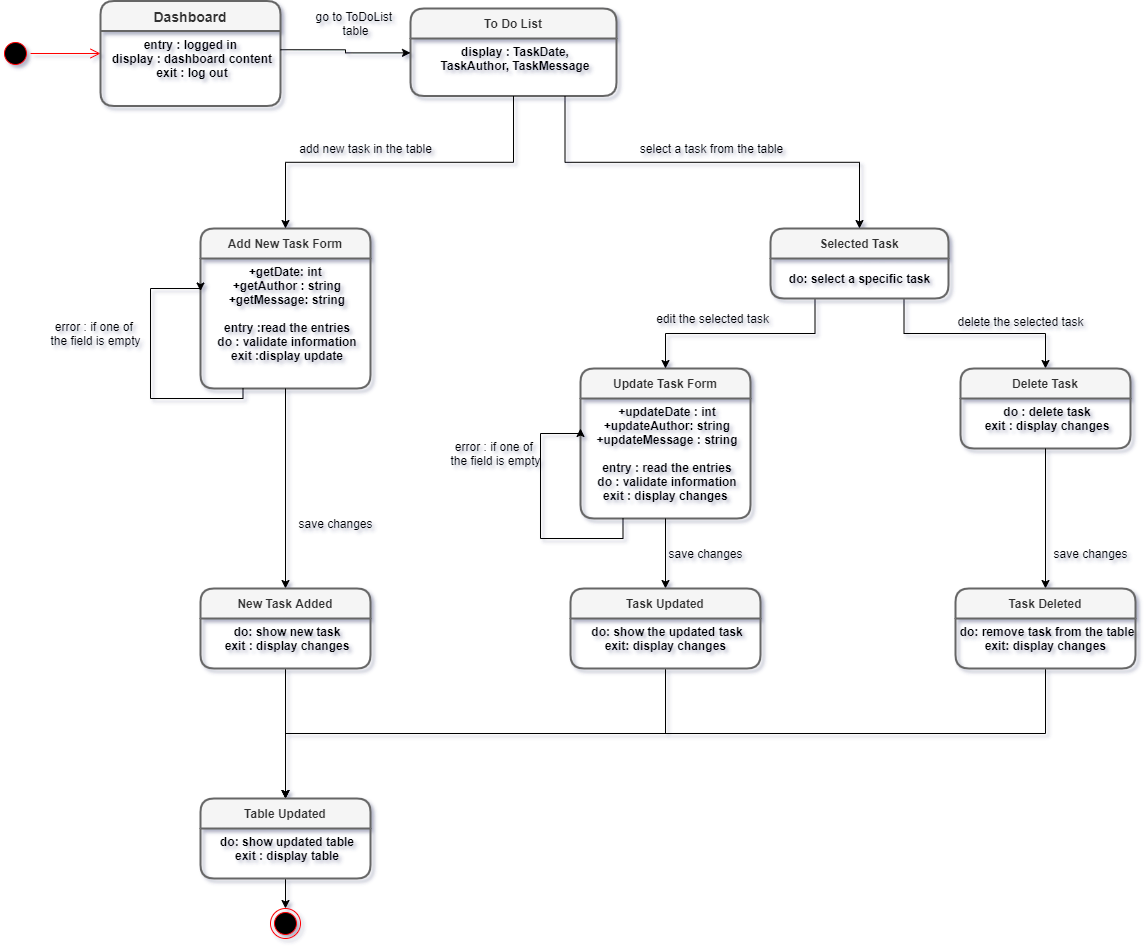

The diagram above was exported from draw.io. Its source (the exported page's mxGraphModel, read from the mxfile embedded in the PNG):
<mxGraphModel dx="1457" dy="386" grid="1" gridSize="10" guides="1" tooltips="1" connect="1" arrows="1" fold="1" page="1" pageScale="1" pageWidth="827" pageHeight="1169" background="#ffffff" math="0" shadow="1">
  <root>
    <mxCell id="0" />
    <mxCell id="1" parent="0" />
    <mxCell id="XqXcfoKD9A85Ub6jjN7a-30" value="Add New Task Form" style="swimlane;childLayout=stackLayout;horizontal=1;startSize=30;horizontalStack=0;rounded=1;fontSize=12;fontStyle=1;strokeWidth=2;resizeParent=0;resizeLast=1;shadow=0;dashed=0;align=center;fillColor=#f5f5f5;strokeColor=#666666;fontColor=#333333;" parent="1" vertex="1">
      <mxGeometry x="-480" y="260" width="170" height="160" as="geometry">
        <mxRectangle x="260" y="170" width="70" height="30" as="alternateBounds" />
      </mxGeometry>
    </mxCell>
    <mxCell id="XqXcfoKD9A85Ub6jjN7a-31" value="+getDate: int &#10;+getAuthor : string&#10;+getMessage: string&#10;&#10;entry :read the entries&#10;do : validate information&#10;exit :display update&#10;&#10;" style="align=center;strokeColor=none;fillColor=none;spacingLeft=4;fontSize=12;verticalAlign=top;resizable=0;rotatable=0;part=1;fontStyle=1" parent="XqXcfoKD9A85Ub6jjN7a-30" vertex="1">
      <mxGeometry y="30" width="170" height="130" as="geometry" />
    </mxCell>
    <mxCell id="6jJ9W1CNfWyuutHRcygl-19" style="edgeStyle=orthogonalEdgeStyle;rounded=0;orthogonalLoop=1;jettySize=auto;html=1;exitX=0.5;exitY=1;exitDx=0;exitDy=0;" parent="XqXcfoKD9A85Ub6jjN7a-30" source="XqXcfoKD9A85Ub6jjN7a-31" target="XqXcfoKD9A85Ub6jjN7a-31" edge="1">
      <mxGeometry relative="1" as="geometry" />
    </mxCell>
    <mxCell id="41x1-d10a45B_xIORLqq-9" style="edgeStyle=orthogonalEdgeStyle;rounded=0;orthogonalLoop=1;jettySize=auto;html=1;exitX=0.25;exitY=1;exitDx=0;exitDy=0;entryX=0;entryY=0.25;entryDx=0;entryDy=0;" parent="XqXcfoKD9A85Ub6jjN7a-30" source="XqXcfoKD9A85Ub6jjN7a-31" target="XqXcfoKD9A85Ub6jjN7a-31" edge="1">
      <mxGeometry relative="1" as="geometry">
        <Array as="points">
          <mxPoint x="42" y="170" />
          <mxPoint x="-50" y="170" />
          <mxPoint x="-50" y="60" />
        </Array>
      </mxGeometry>
    </mxCell>
    <mxCell id="XqXcfoKD9A85Ub6jjN7a-33" value="Update Task Form" style="swimlane;childLayout=stackLayout;horizontal=1;startSize=30;horizontalStack=0;rounded=1;fontSize=12;fontStyle=1;strokeWidth=2;resizeParent=0;resizeLast=1;shadow=0;dashed=0;align=center;fillColor=#f5f5f5;strokeColor=#666666;fontColor=#333333;" parent="1" vertex="1">
      <mxGeometry x="-100" y="400" width="170" height="150" as="geometry">
        <mxRectangle x="260" y="170" width="70" height="30" as="alternateBounds" />
      </mxGeometry>
    </mxCell>
    <mxCell id="XqXcfoKD9A85Ub6jjN7a-34" value="+updateDate : int&#10;+updateAuthor: string&#10;+updateMessage : string&#10;&#10;entry : read the entries&#10;do : validate information&#10;exit : display changes &#10;" style="align=center;strokeColor=none;fillColor=none;spacingLeft=4;fontSize=12;verticalAlign=top;resizable=0;rotatable=0;part=1;fontStyle=1" parent="XqXcfoKD9A85Ub6jjN7a-33" vertex="1">
      <mxGeometry y="30" width="170" height="120" as="geometry" />
    </mxCell>
    <mxCell id="41x1-d10a45B_xIORLqq-19" style="edgeStyle=orthogonalEdgeStyle;rounded=0;orthogonalLoop=1;jettySize=auto;html=1;exitX=0.25;exitY=1;exitDx=0;exitDy=0;entryX=0;entryY=0.25;entryDx=0;entryDy=0;" parent="XqXcfoKD9A85Ub6jjN7a-33" source="XqXcfoKD9A85Ub6jjN7a-34" target="XqXcfoKD9A85Ub6jjN7a-34" edge="1">
      <mxGeometry relative="1" as="geometry">
        <Array as="points">
          <mxPoint x="42" y="170" />
          <mxPoint x="-40" y="170" />
          <mxPoint x="-40" y="65" />
          <mxPoint y="65" />
        </Array>
      </mxGeometry>
    </mxCell>
    <mxCell id="41x1-d10a45B_xIORLqq-14" style="edgeStyle=orthogonalEdgeStyle;rounded=0;orthogonalLoop=1;jettySize=auto;html=1;exitX=0.25;exitY=1;exitDx=0;exitDy=0;entryX=0.5;entryY=0;entryDx=0;entryDy=0;" parent="1" source="XqXcfoKD9A85Ub6jjN7a-14" target="XqXcfoKD9A85Ub6jjN7a-33" edge="1">
      <mxGeometry relative="1" as="geometry" />
    </mxCell>
    <mxCell id="41x1-d10a45B_xIORLqq-15" style="edgeStyle=orthogonalEdgeStyle;rounded=0;orthogonalLoop=1;jettySize=auto;html=1;exitX=0.75;exitY=1;exitDx=0;exitDy=0;entryX=0.5;entryY=0;entryDx=0;entryDy=0;" parent="1" source="XqXcfoKD9A85Ub6jjN7a-14" target="XqXcfoKD9A85Ub6jjN7a-38" edge="1">
      <mxGeometry relative="1" as="geometry">
        <mxPoint x="320" y="380" as="targetPoint" />
      </mxGeometry>
    </mxCell>
    <mxCell id="XqXcfoKD9A85Ub6jjN7a-38" value="Delete Task" style="swimlane;childLayout=stackLayout;horizontal=1;startSize=30;horizontalStack=0;rounded=1;fontSize=12;fontStyle=1;strokeWidth=2;resizeParent=0;resizeLast=1;shadow=0;dashed=0;align=center;fillColor=#f5f5f5;strokeColor=#666666;fontColor=#333333;" parent="1" vertex="1">
      <mxGeometry x="280" y="400" width="170" height="80" as="geometry">
        <mxRectangle x="260" y="170" width="70" height="30" as="alternateBounds" />
      </mxGeometry>
    </mxCell>
    <mxCell id="XqXcfoKD9A85Ub6jjN7a-39" value="do : delete task&#10;exit : display changes" style="align=center;strokeColor=none;fillColor=none;spacingLeft=4;fontSize=12;verticalAlign=top;resizable=0;rotatable=0;part=1;fontStyle=1" parent="XqXcfoKD9A85Ub6jjN7a-38" vertex="1">
      <mxGeometry y="30" width="170" height="50" as="geometry" />
    </mxCell>
    <mxCell id="XqXcfoKD9A85Ub6jjN7a-14" value="Selected Task" style="swimlane;childLayout=stackLayout;horizontal=1;startSize=30;horizontalStack=0;rounded=1;fontSize=12;fontStyle=1;strokeWidth=2;resizeParent=0;resizeLast=1;shadow=0;dashed=0;align=center;fillColor=#f5f5f5;strokeColor=#666666;fontColor=#333333;" parent="1" vertex="1">
      <mxGeometry x="90" y="260" width="178" height="70" as="geometry">
        <mxRectangle x="260" y="170" width="70" height="30" as="alternateBounds" />
      </mxGeometry>
    </mxCell>
    <mxCell id="41x1-d10a45B_xIORLqq-42" value="&lt;b&gt;do: select a specific task&lt;/b&gt;" style="text;html=1;align=center;verticalAlign=middle;resizable=0;points=[];autosize=1;" parent="XqXcfoKD9A85Ub6jjN7a-14" vertex="1">
      <mxGeometry y="30" width="178" height="40" as="geometry" />
    </mxCell>
    <mxCell id="XqXcfoKD9A85Ub6jjN7a-1" value="Dashboard" style="swimlane;childLayout=stackLayout;horizontal=1;startSize=30;horizontalStack=0;rounded=1;fontSize=14;fontStyle=1;strokeWidth=2;resizeParent=0;resizeLast=1;shadow=0;dashed=0;align=center;fillColor=#f5f5f5;strokeColor=#666666;fontColor=#333333;" parent="1" vertex="1">
      <mxGeometry x="-580" y="32.5" width="180" height="105" as="geometry">
        <mxRectangle x="260" y="170" width="70" height="30" as="alternateBounds" />
      </mxGeometry>
    </mxCell>
    <mxCell id="XqXcfoKD9A85Ub6jjN7a-2" value="entry : logged in &#10;display : dashboard content&#10;exit : log out" style="align=center;strokeColor=none;fillColor=none;spacingLeft=4;fontSize=12;verticalAlign=top;resizable=0;rotatable=0;part=1;fontStyle=1" parent="XqXcfoKD9A85Ub6jjN7a-1" vertex="1">
      <mxGeometry y="30" width="180" height="75" as="geometry" />
    </mxCell>
    <mxCell id="6jJ9W1CNfWyuutHRcygl-4" value="To Do List" style="swimlane;childLayout=stackLayout;horizontal=1;startSize=30;horizontalStack=0;rounded=1;fontSize=12;fontStyle=1;strokeWidth=2;resizeParent=0;resizeLast=1;shadow=0;dashed=0;align=center;fillColor=#f5f5f5;strokeColor=#666666;fontColor=#333333;gradientColor=none;" parent="1" vertex="1">
      <mxGeometry x="-270" y="40" width="206" height="87.5" as="geometry">
        <mxRectangle x="260" y="170" width="70" height="30" as="alternateBounds" />
      </mxGeometry>
    </mxCell>
    <mxCell id="6jJ9W1CNfWyuutHRcygl-5" value="display : TaskDate,&#10;TaskAuthor, TaskMessage" style="align=center;strokeColor=none;fillColor=none;spacingLeft=4;fontSize=12;verticalAlign=top;resizable=0;rotatable=0;part=1;fontStyle=1" parent="6jJ9W1CNfWyuutHRcygl-4" vertex="1">
      <mxGeometry y="30" width="206" height="57.5" as="geometry" />
    </mxCell>
    <mxCell id="XqXcfoKD9A85Ub6jjN7a-23" value="" style="ellipse;html=1;shape=endState;fillColor=#000000;strokeColor=#ff0000;fontSize=12;align=center;" parent="1" vertex="1">
      <mxGeometry x="-410" y="940" width="30" height="30" as="geometry" />
    </mxCell>
    <mxCell id="XqXcfoKD9A85Ub6jjN7a-27" value="" style="ellipse;html=1;shape=startState;fillColor=#000000;strokeColor=#ff0000;fontSize=12;align=center;" parent="1" vertex="1">
      <mxGeometry x="-680" y="70" width="30" height="30" as="geometry" />
    </mxCell>
    <mxCell id="XqXcfoKD9A85Ub6jjN7a-28" value="" style="edgeStyle=orthogonalEdgeStyle;html=1;verticalAlign=bottom;endArrow=open;endSize=8;strokeColor=#ff0000;fontSize=12;entryX=0;entryY=0.5;entryDx=0;entryDy=0;" parent="1" source="XqXcfoKD9A85Ub6jjN7a-27" target="XqXcfoKD9A85Ub6jjN7a-1" edge="1">
      <mxGeometry relative="1" as="geometry">
        <mxPoint x="70" y="180" as="targetPoint" />
      </mxGeometry>
    </mxCell>
    <mxCell id="6jJ9W1CNfWyuutHRcygl-11" style="edgeStyle=orthogonalEdgeStyle;rounded=0;orthogonalLoop=1;jettySize=auto;html=1;exitX=1;exitY=0.25;exitDx=0;exitDy=0;entryX=0;entryY=0.25;entryDx=0;entryDy=0;" parent="1" source="XqXcfoKD9A85Ub6jjN7a-2" target="6jJ9W1CNfWyuutHRcygl-5" edge="1">
      <mxGeometry relative="1" as="geometry" />
    </mxCell>
    <mxCell id="6jJ9W1CNfWyuutHRcygl-20" value="error : if one of &lt;br&gt;the field is empty" style="text;html=1;align=center;verticalAlign=middle;resizable=0;points=[];autosize=1;" parent="1" vertex="1">
      <mxGeometry x="-640" y="350" width="110" height="30" as="geometry" />
    </mxCell>
    <mxCell id="5tnK_WakcBE9aRuHkxky-7" value="delete the selected task" style="text;html=1;align=center;verticalAlign=middle;resizable=0;points=[];autosize=1;" parent="1" vertex="1">
      <mxGeometry x="270" y="343" width="140" height="20" as="geometry" />
    </mxCell>
    <mxCell id="5tnK_WakcBE9aRuHkxky-17" style="edgeStyle=orthogonalEdgeStyle;rounded=0;orthogonalLoop=1;jettySize=auto;html=1;exitX=0.5;exitY=1;exitDx=0;exitDy=0;" parent="1" source="XqXcfoKD9A85Ub6jjN7a-31" target="5tnK_WakcBE9aRuHkxky-15" edge="1">
      <mxGeometry relative="1" as="geometry" />
    </mxCell>
    <mxCell id="41x1-d10a45B_xIORLqq-5" value="go to ToDoList&amp;nbsp;&lt;br&gt;table" style="text;html=1;align=center;verticalAlign=middle;resizable=0;points=[];autosize=1;" parent="1" vertex="1">
      <mxGeometry x="-375" y="40" width="100" height="30" as="geometry" />
    </mxCell>
    <mxCell id="41x1-d10a45B_xIORLqq-7" style="edgeStyle=orthogonalEdgeStyle;rounded=0;orthogonalLoop=1;jettySize=auto;html=1;exitX=0.75;exitY=1;exitDx=0;exitDy=0;entryX=0.5;entryY=0;entryDx=0;entryDy=0;" parent="1" source="6jJ9W1CNfWyuutHRcygl-5" target="XqXcfoKD9A85Ub6jjN7a-14" edge="1">
      <mxGeometry relative="1" as="geometry" />
    </mxCell>
    <mxCell id="41x1-d10a45B_xIORLqq-10" value="select a task from the table" style="text;html=1;align=center;verticalAlign=middle;resizable=0;points=[];autosize=1;" parent="1" vertex="1">
      <mxGeometry x="-49" y="170" width="160" height="20" as="geometry" />
    </mxCell>
    <mxCell id="41x1-d10a45B_xIORLqq-20" value="error : if one of&amp;nbsp;&lt;br&gt;the field is empty" style="text;html=1;align=center;verticalAlign=middle;resizable=0;points=[];autosize=1;" parent="1" vertex="1">
      <mxGeometry x="-240" y="470" width="110" height="30" as="geometry" />
    </mxCell>
    <mxCell id="41x1-d10a45B_xIORLqq-24" style="edgeStyle=orthogonalEdgeStyle;rounded=0;orthogonalLoop=1;jettySize=auto;html=1;exitX=0.5;exitY=1;exitDx=0;exitDy=0;entryX=0.5;entryY=0;entryDx=0;entryDy=0;" parent="1" source="XqXcfoKD9A85Ub6jjN7a-34" target="41x1-d10a45B_xIORLqq-22" edge="1">
      <mxGeometry relative="1" as="geometry" />
    </mxCell>
    <mxCell id="41x1-d10a45B_xIORLqq-25" value="save changes" style="text;html=1;align=center;verticalAlign=middle;resizable=0;points=[];autosize=1;" parent="1" vertex="1">
      <mxGeometry x="-390" y="544.5" width="90" height="20" as="geometry" />
    </mxCell>
    <mxCell id="41x1-d10a45B_xIORLqq-28" value="save changes" style="text;html=1;align=center;verticalAlign=middle;resizable=0;points=[];autosize=1;" parent="1" vertex="1">
      <mxGeometry x="-20" y="574.5" width="90" height="20" as="geometry" />
    </mxCell>
    <mxCell id="41x1-d10a45B_xIORLqq-31" style="edgeStyle=orthogonalEdgeStyle;rounded=0;orthogonalLoop=1;jettySize=auto;html=1;exitX=0.5;exitY=1;exitDx=0;exitDy=0;entryX=0.5;entryY=0;entryDx=0;entryDy=0;" parent="1" source="XqXcfoKD9A85Ub6jjN7a-39" target="41x1-d10a45B_xIORLqq-29" edge="1">
      <mxGeometry relative="1" as="geometry" />
    </mxCell>
    <mxCell id="41x1-d10a45B_xIORLqq-32" value="save changes" style="text;html=1;align=center;verticalAlign=middle;resizable=0;points=[];autosize=1;" parent="1" vertex="1">
      <mxGeometry x="365" y="575" width="90" height="20" as="geometry" />
    </mxCell>
    <mxCell id="41x1-d10a45B_xIORLqq-33" style="edgeStyle=orthogonalEdgeStyle;rounded=0;orthogonalLoop=1;jettySize=auto;html=1;exitX=0.5;exitY=1;exitDx=0;exitDy=0;entryX=0.5;entryY=0;entryDx=0;entryDy=0;" parent="1" source="5tnK_WakcBE9aRuHkxky-16" target="6jJ9W1CNfWyuutHRcygl-35" edge="1">
      <mxGeometry relative="1" as="geometry" />
    </mxCell>
    <mxCell id="41x1-d10a45B_xIORLqq-34" style="edgeStyle=orthogonalEdgeStyle;rounded=0;orthogonalLoop=1;jettySize=auto;html=1;exitX=0.5;exitY=1;exitDx=0;exitDy=0;entryX=0.5;entryY=0;entryDx=0;entryDy=0;" parent="1" source="41x1-d10a45B_xIORLqq-23" target="6jJ9W1CNfWyuutHRcygl-35" edge="1">
      <mxGeometry relative="1" as="geometry">
        <mxPoint x="10" y="810" as="targetPoint" />
      </mxGeometry>
    </mxCell>
    <mxCell id="41x1-d10a45B_xIORLqq-35" style="edgeStyle=orthogonalEdgeStyle;rounded=0;orthogonalLoop=1;jettySize=auto;html=1;exitX=0.5;exitY=1;exitDx=0;exitDy=0;entryX=0.5;entryY=0;entryDx=0;entryDy=0;" parent="1" source="41x1-d10a45B_xIORLqq-30" target="6jJ9W1CNfWyuutHRcygl-35" edge="1">
      <mxGeometry relative="1" as="geometry" />
    </mxCell>
    <mxCell id="41x1-d10a45B_xIORLqq-36" style="edgeStyle=orthogonalEdgeStyle;rounded=0;orthogonalLoop=1;jettySize=auto;html=1;exitX=0.5;exitY=1;exitDx=0;exitDy=0;entryX=0.5;entryY=0;entryDx=0;entryDy=0;" parent="1" source="6jJ9W1CNfWyuutHRcygl-36" target="XqXcfoKD9A85Ub6jjN7a-23" edge="1">
      <mxGeometry relative="1" as="geometry" />
    </mxCell>
    <mxCell id="41x1-d10a45B_xIORLqq-41" style="edgeStyle=orthogonalEdgeStyle;rounded=0;orthogonalLoop=1;jettySize=auto;html=1;exitX=0.5;exitY=1;exitDx=0;exitDy=0;entryX=0.5;entryY=0;entryDx=0;entryDy=0;" parent="1" source="6jJ9W1CNfWyuutHRcygl-5" target="XqXcfoKD9A85Ub6jjN7a-30" edge="1">
      <mxGeometry relative="1" as="geometry">
        <mxPoint x="-400" y="200" as="targetPoint" />
        <mxPoint x="-157" y="135.63" as="sourcePoint" />
      </mxGeometry>
    </mxCell>
    <mxCell id="41x1-d10a45B_xIORLqq-43" value="add new task in the table" style="text;html=1;align=center;verticalAlign=middle;resizable=0;points=[];autosize=1;" parent="1" vertex="1">
      <mxGeometry x="-390" y="170" width="150" height="20" as="geometry" />
    </mxCell>
    <mxCell id="41x1-d10a45B_xIORLqq-44" value="edit the selected task" style="text;html=1;align=center;verticalAlign=middle;resizable=0;points=[];autosize=1;" parent="1" vertex="1">
      <mxGeometry x="-33" y="340" width="130" height="20" as="geometry" />
    </mxCell>
    <mxCell id="5tnK_WakcBE9aRuHkxky-15" value="New Task Added" style="swimlane;childLayout=stackLayout;horizontal=1;startSize=30;horizontalStack=0;rounded=1;fontSize=12;fontStyle=1;strokeWidth=2;resizeParent=0;resizeLast=1;shadow=0;dashed=0;align=center;fillColor=#f5f5f5;strokeColor=#666666;fontColor=#333333;" parent="1" vertex="1">
      <mxGeometry x="-480" y="620" width="170" height="80" as="geometry">
        <mxRectangle x="260" y="170" width="70" height="30" as="alternateBounds" />
      </mxGeometry>
    </mxCell>
    <mxCell id="5tnK_WakcBE9aRuHkxky-16" value="do: show new task&#10;exit : display changes&#10;" style="align=center;strokeColor=none;fillColor=none;spacingLeft=4;fontSize=12;verticalAlign=top;resizable=0;rotatable=0;part=1;fontStyle=1" parent="5tnK_WakcBE9aRuHkxky-15" vertex="1">
      <mxGeometry y="30" width="170" height="50" as="geometry" />
    </mxCell>
    <mxCell id="41x1-d10a45B_xIORLqq-22" value="Task Updated" style="swimlane;childLayout=stackLayout;horizontal=1;startSize=30;horizontalStack=0;rounded=1;fontSize=12;fontStyle=1;strokeWidth=2;resizeParent=0;resizeLast=1;shadow=0;dashed=0;align=center;fillColor=#f5f5f5;strokeColor=#666666;fontColor=#333333;" parent="1" vertex="1">
      <mxGeometry x="-110" y="620" width="190" height="80" as="geometry">
        <mxRectangle x="260" y="170" width="70" height="30" as="alternateBounds" />
      </mxGeometry>
    </mxCell>
    <mxCell id="41x1-d10a45B_xIORLqq-23" value="do: show the updated task&#10;exit: display changes " style="align=center;strokeColor=none;fillColor=none;spacingLeft=4;fontSize=12;verticalAlign=top;resizable=0;rotatable=0;part=1;fontStyle=1" parent="41x1-d10a45B_xIORLqq-22" vertex="1">
      <mxGeometry y="30" width="190" height="50" as="geometry" />
    </mxCell>
    <mxCell id="41x1-d10a45B_xIORLqq-29" value="Task Deleted" style="swimlane;childLayout=stackLayout;horizontal=1;startSize=30;horizontalStack=0;rounded=1;fontSize=12;fontStyle=1;strokeWidth=2;resizeParent=0;resizeLast=1;shadow=0;dashed=0;align=center;fillColor=#f5f5f5;strokeColor=#666666;fontColor=#333333;" parent="1" vertex="1">
      <mxGeometry x="275" y="620" width="180" height="80" as="geometry">
        <mxRectangle x="260" y="170" width="70" height="30" as="alternateBounds" />
      </mxGeometry>
    </mxCell>
    <mxCell id="41x1-d10a45B_xIORLqq-30" value="do: remove task from the table&#10;exit: display changes " style="align=center;strokeColor=none;fillColor=none;spacingLeft=4;fontSize=12;verticalAlign=top;resizable=0;rotatable=0;part=1;fontStyle=1" parent="41x1-d10a45B_xIORLqq-29" vertex="1">
      <mxGeometry y="30" width="180" height="50" as="geometry" />
    </mxCell>
    <mxCell id="6jJ9W1CNfWyuutHRcygl-35" value="Table Updated" style="swimlane;childLayout=stackLayout;horizontal=1;startSize=30;horizontalStack=0;rounded=1;fontSize=12;fontStyle=1;strokeWidth=2;resizeParent=0;resizeLast=1;shadow=0;dashed=0;align=center;fillColor=#f5f5f5;strokeColor=#666666;fontColor=#333333;" parent="1" vertex="1">
      <mxGeometry x="-480" y="830" width="170" height="80" as="geometry">
        <mxRectangle x="260" y="170" width="70" height="30" as="alternateBounds" />
      </mxGeometry>
    </mxCell>
    <mxCell id="6jJ9W1CNfWyuutHRcygl-36" value="do: show updated table&#10;exit : display table&#10;" style="align=center;strokeColor=none;fillColor=none;spacingLeft=4;fontSize=12;verticalAlign=top;resizable=0;rotatable=0;part=1;fontStyle=1" parent="6jJ9W1CNfWyuutHRcygl-35" vertex="1">
      <mxGeometry y="30" width="170" height="50" as="geometry" />
    </mxCell>
  </root>
</mxGraphModel>